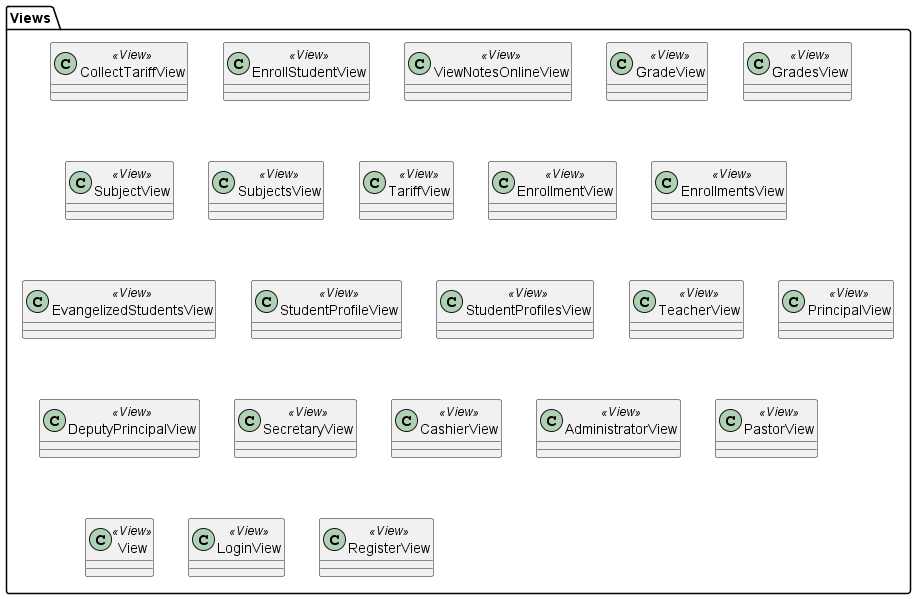

The diagram above was rendered by PlantUML. Its source (embedded in the PNG):
@startuml
'skinparam BackgroundColor transparent
hide circle
hide empty methods

Views ..> Models
Controllers ..> Models
Views ..> Controllers


newpage
package Views
{
    class CollectTariffView <<View>>
    class EnrollStudentView <<View>>
    class ViewNotesOnlineView <<View>>

    class GradeView <<View>>
    class GradesView <<View>>
    class SubjectView <<View>>
    class SubjectsView <<View>>
    class TariffView <<View>>
    class EnrollmentView <<View>>
    class EnrollmentsView <<View>>
    class EvangelizedStudentsView <<View>>

    class StudentProfileView <<View>>
    class StudentProfilesView <<View>>
    class TeacherView <<View>>
    class PrincipalView <<View>>
    class DeputyPrincipalView <<View>>
    class SecretaryView <<View>>
    class CashierView <<View>>
    class AdministratorView <<View>>
    class PastorView <<View>>

    class View <<View>>
    class LoginView <<View>>
    class RegisterView <<View>>
}


newpage
package Controllers
{
    class EnrollStudentController <<Controller>>
    class CollectTariffController <<Controller>>
    class CreateOfficialEnrollmentController <<Controller>>
    class MoveTeacherGuideFromEnrollmentController <<Controller>>
    class PrintingReceiptsController <<Controller>>
    class PrintDocumentsController <<Controller>>
    class CreateProfileStudentController <<Controller>>
    class LogoutController <<Controller>>

    PrintDocumentsController <|--PrintingReceiptsController 
}


newpage
package Models
{
    class GradeEntity <<Model>>
    class GradeEntities <<Model>>
    class SubjectEntity <<Model>>
    class SubjectEntities <<Model>>
    class EnrollmentEntity <<Model>>
    class ProfileStudentEntity <<Model>>
    class ProfileStudentEntities <<Model>>
    class TeacherEntity <<Model>>
    class TeacherEntities <<Model>>
    class SecretaryEntity <<Model>>
    class CashierEntity <<Model>>
    class PastorEntity <<Model>>
    class PrincipalEntity <<Model>>
    class DeputyPrincipalEntity <<Model>>
    class CalendarEntity <<Model>>
    class AccountingBoxEntity <<Model>>
    class TransactionEntity <<Model>>
    class ReportEntity <<Model>>

    class SesionEntity <<Model>>
    'class AdministratorEntity <<Model>>


    '--- Relations ---'
    SubjectEntities o--> SubjectEntity

    ProfileStudentEntity --* TransactionEntity
    ProfileStudentEntities o--> ProfileStudentEntity

    TeacherEntity *--> SubjectEntity
    TeacherEntity <|-- PastorEntity
    TeacherEntities o--> TeacherEntity

    EnrollmentEntity "1" --* "*" ProfileStudentEntity
    EnrollmentEntity "*" *-- "*" GradeEntity
    EnrollmentEntity "1" *--> "1" TeacherEntity

    GradeEntity *--> SubjectEntity
    GradeEntities *-- GradeEntity

    CashierEntity --> AccountingBoxEntity
    CashierEntity --> TransactionEntity

    AccountingBoxEntity --* TransactionEntity

    DeputyPrincipalEntity --> CalendarEntity

    SecretaryEntity ..> EnrollmentEntity
    SecretaryEntity ..> ReportEntity

    PrincipalEntity ..> ReportEntity
}
@enduml